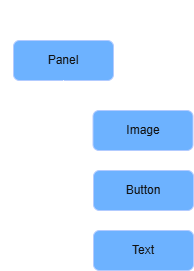

The diagram above was exported from draw.io. Its source (the exported page's mxGraphModel, read from the mxfile embedded in the PNG):
<mxGraphModel dx="1414" dy="841" grid="1" gridSize="10" guides="1" tooltips="1" connect="1" arrows="1" fold="1" page="1" pageScale="1" pageWidth="1169" pageHeight="827" background="#CCCCCC" math="0" shadow="0">
  <root>
    <mxCell id="aSfN6D-vkAJ7WiqPNKbp-0" />
    <mxCell id="aSfN6D-vkAJ7WiqPNKbp-1" parent="aSfN6D-vkAJ7WiqPNKbp-0" />
    <mxCell id="aSfN6D-vkAJ7WiqPNKbp-2" edge="1" parent="aSfN6D-vkAJ7WiqPNKbp-1" source="aSfN6D-vkAJ7WiqPNKbp-3" style="edgeStyle=orthogonalEdgeStyle;rounded=0;orthogonalLoop=1;jettySize=auto;html=1;exitX=0.5;exitY=1;exitDx=0;exitDy=0;entryX=0;entryY=0.5;entryDx=0;entryDy=0;" target="aSfN6D-vkAJ7WiqPNKbp-6">
      <mxGeometry relative="1" as="geometry" />
    </mxCell>
    <mxCell id="aSfN6D-vkAJ7WiqPNKbp-3" parent="aSfN6D-vkAJ7WiqPNKbp-1" style="rounded=1;whiteSpace=wrap;html=1;fillColor=#0050ef;fontColor=#ffffff;strokeColor=#001DBC;" value="Panel" vertex="1">
      <mxGeometry height="40" width="100" x="63" y="60" as="geometry" />
    </mxCell>
    <mxCell id="aSfN6D-vkAJ7WiqPNKbp-4" parent="aSfN6D-vkAJ7WiqPNKbp-1" style="rounded=1;whiteSpace=wrap;html=1;aspect=fixed;fillColor=#0050ef;fontColor=#ffffff;strokeColor=#001DBC;" value="Image" vertex="1">
      <mxGeometry height="40" width="100" x="142.5" y="130" as="geometry" />
    </mxCell>
    <mxCell id="aSfN6D-vkAJ7WiqPNKbp-5" parent="aSfN6D-vkAJ7WiqPNKbp-1" style="rounded=1;whiteSpace=wrap;html=1;aspect=fixed;fillColor=#0050ef;fontColor=#ffffff;strokeColor=#001DBC;" value="Text" vertex="1">
      <mxGeometry height="40" width="100" x="143" y="250" as="geometry" />
    </mxCell>
    <mxCell id="aSfN6D-vkAJ7WiqPNKbp-6" parent="aSfN6D-vkAJ7WiqPNKbp-1" style="rounded=1;whiteSpace=wrap;html=1;aspect=fixed;fillColor=#0050ef;fontColor=#ffffff;strokeColor=#001DBC;" value="Button" vertex="1">
      <mxGeometry height="40" width="100" x="143" y="190" as="geometry" />
    </mxCell>
    <mxCell id="aSfN6D-vkAJ7WiqPNKbp-7" edge="1" parent="aSfN6D-vkAJ7WiqPNKbp-1" source="aSfN6D-vkAJ7WiqPNKbp-3" style="edgeStyle=orthogonalEdgeStyle;rounded=0;orthogonalLoop=1;jettySize=auto;html=1;entryX=0;entryY=0.5;entryDx=0;entryDy=0;exitX=0.5;exitY=1;exitDx=0;exitDy=0;" target="aSfN6D-vkAJ7WiqPNKbp-4" value="">
      <mxGeometry relative="1" as="geometry">
        <mxPoint x="-20" y="231" as="sourcePoint" />
        <mxPoint x="14" y="270" as="targetPoint" />
      </mxGeometry>
    </mxCell>
    <mxCell id="aSfN6D-vkAJ7WiqPNKbp-8" edge="1" parent="aSfN6D-vkAJ7WiqPNKbp-1" source="aSfN6D-vkAJ7WiqPNKbp-3" style="edgeStyle=orthogonalEdgeStyle;rounded=0;orthogonalLoop=1;jettySize=auto;html=1;exitX=0.5;exitY=1;exitDx=0;exitDy=0;entryX=0;entryY=0.5;entryDx=0;entryDy=0;" target="aSfN6D-vkAJ7WiqPNKbp-5" value="">
      <mxGeometry relative="1" as="geometry">
        <mxPoint x="40" y="130" as="sourcePoint" />
        <mxPoint x="74" y="300" as="targetPoint" />
      </mxGeometry>
    </mxCell>
    <mxCell id="aSfN6D-vkAJ7WiqPNKbp-17" parent="aSfN6D-vkAJ7WiqPNKbp-1" style="text;html=1;whiteSpace=wrap;strokeColor=none;fillColor=none;align=center;verticalAlign=middle;rounded=0;" value="UI Panel 구조도" vertex="1">
      <mxGeometry height="30" width="93" x="50" y="20" as="geometry" />
    </mxCell>
  </root>
</mxGraphModel>